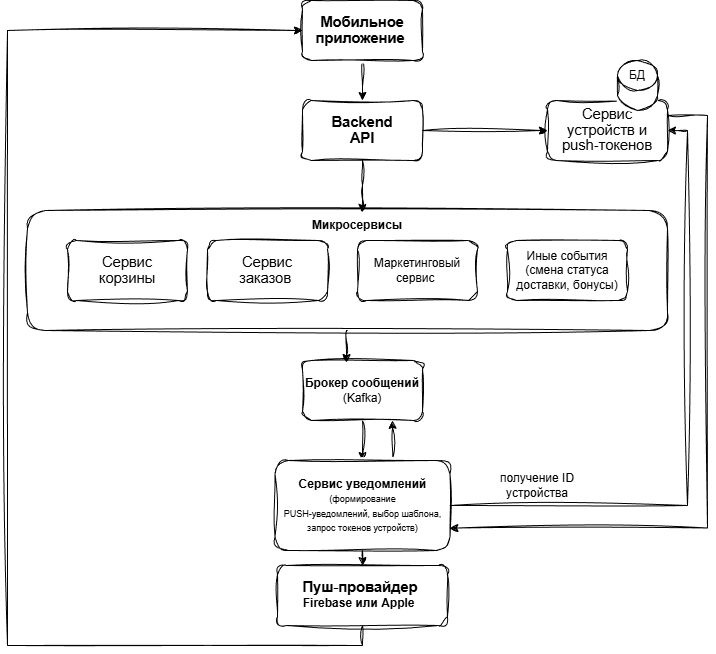

The diagram above was exported from draw.io. Its source (the exported page's mxGraphModel, read from the mxfile embedded in the PNG):
<mxGraphModel dx="997" dy="683" grid="1" gridSize="10" guides="1" tooltips="1" connect="1" arrows="1" fold="1" page="1" pageScale="1" pageWidth="827" pageHeight="1169" math="0" shadow="0">
  <root>
    <mxCell id="0" />
    <mxCell id="1" parent="0" />
    <mxCell id="NKEZmgS63h1U8q4zzjSz-2" parent="1" style="rounded=1;whiteSpace=wrap;html=1;sketch=1;curveFitting=1;jiggle=2;" value="" vertex="1">
      <mxGeometry height="120" width="640" x="60" y="230" as="geometry" />
    </mxCell>
    <mxCell id="NKEZmgS63h1U8q4zzjSz-3" parent="1" style="rounded=1;whiteSpace=wrap;html=1;movable=1;resizable=1;rotatable=1;deletable=1;editable=1;locked=0;connectable=1;sketch=1;curveFitting=1;jiggle=2;" value="&lt;span style=&quot;font-size:11.0pt;line-height:107%;&lt;br/&gt;font-family:&amp;quot;Calibri&amp;quot;,sans-serif;mso-ascii-theme-font:minor-latin;mso-fareast-font-family:&lt;br/&gt;Calibri;mso-fareast-theme-font:minor-latin;mso-hansi-theme-font:minor-latin;&lt;br/&gt;mso-bidi-font-family:&amp;quot;Times New Roman&amp;quot;;mso-bidi-theme-font:minor-bidi;&lt;br/&gt;mso-ansi-language:RU;mso-fareast-language:EN-US;mso-bidi-language:AR-SA&quot;&gt;Сервис&lt;br/&gt;корзины&lt;/span&gt;" vertex="1">
      <mxGeometry height="60" width="120" x="100" y="260" as="geometry" />
    </mxCell>
    <mxCell id="NKEZmgS63h1U8q4zzjSz-5" parent="1" style="rounded=1;whiteSpace=wrap;html=1;sketch=1;curveFitting=1;jiggle=2;" value="&lt;span style=&quot;font-size:11.0pt;line-height:107%;&lt;br/&gt;font-family:&amp;quot;Calibri&amp;quot;,sans-serif;mso-ascii-theme-font:minor-latin;mso-fareast-font-family:&lt;br/&gt;Calibri;mso-fareast-theme-font:minor-latin;mso-hansi-theme-font:minor-latin;&lt;br/&gt;mso-bidi-font-family:&amp;quot;Times New Roman&amp;quot;;mso-bidi-theme-font:minor-bidi;&lt;br/&gt;mso-ansi-language:RU;mso-fareast-language:EN-US;mso-bidi-language:AR-SA&quot;&gt;Сервис&lt;br/&gt;заказов&amp;nbsp;&lt;/span&gt;" vertex="1">
      <mxGeometry height="60" width="120" x="240" y="260" as="geometry" />
    </mxCell>
    <mxCell id="NKEZmgS63h1U8q4zzjSz-16" edge="1" parent="1" source="NKEZmgS63h1U8q4zzjSz-11" style="edgeStyle=orthogonalEdgeStyle;rounded=0;orthogonalLoop=1;jettySize=auto;html=1;exitX=0.5;exitY=1;exitDx=0;exitDy=0;entryX=0.5;entryY=0;entryDx=0;entryDy=0;sketch=1;curveFitting=1;jiggle=2;" target="NKEZmgS63h1U8q4zzjSz-15">
      <mxGeometry relative="1" as="geometry" />
    </mxCell>
    <mxCell id="NKEZmgS63h1U8q4zzjSz-11" parent="1" style="rounded=1;whiteSpace=wrap;html=1;sketch=1;curveFitting=1;jiggle=2;" value="&lt;span style=&quot;font-size:11.0pt;line-height:107%;&amp;lt;br/&amp;gt;font-family:&amp;quot;Calibri&amp;quot;,sans-serif;mso-ascii-theme-font:minor-latin;mso-fareast-font-family:&amp;lt;br/&amp;gt;Calibri;mso-fareast-theme-font:minor-latin;mso-hansi-theme-font:minor-latin;&amp;lt;br/&amp;gt;mso-bidi-font-family:&amp;quot;Times New Roman&amp;quot;;mso-bidi-theme-font:minor-bidi;&amp;lt;br/&amp;gt;mso-ansi-language:RU;mso-fareast-language:EN-US;mso-bidi-language:AR-SA&quot;&gt;&lt;b&gt;Мобильное&lt;br&gt;приложение&amp;nbsp;&lt;/b&gt;&lt;/span&gt;" vertex="1">
      <mxGeometry height="60" width="120" x="335" y="20" as="geometry" />
    </mxCell>
    <mxCell id="NKEZmgS63h1U8q4zzjSz-12" parent="1" style="rounded=1;whiteSpace=wrap;html=1;sketch=1;curveFitting=1;jiggle=2;" value="Маркетинговый сервис&amp;nbsp;" vertex="1">
      <mxGeometry height="60" width="120" x="390" y="260" as="geometry" />
    </mxCell>
    <mxCell id="NKEZmgS63h1U8q4zzjSz-13" parent="1" style="rounded=1;whiteSpace=wrap;html=1;sketch=1;curveFitting=1;jiggle=2;" value="Иные события (смена статуса доставки, бонусы)" vertex="1">
      <mxGeometry height="60" width="120" x="540" y="260" as="geometry" />
    </mxCell>
    <mxCell id="NKEZmgS63h1U8q4zzjSz-35" edge="1" parent="1" source="NKEZmgS63h1U8q4zzjSz-15" style="edgeStyle=orthogonalEdgeStyle;rounded=0;orthogonalLoop=1;jettySize=auto;html=1;exitX=1;exitY=0.5;exitDx=0;exitDy=0;entryX=0;entryY=0.5;entryDx=0;entryDy=0;sketch=1;curveFitting=1;jiggle=2;" target="NKEZmgS63h1U8q4zzjSz-34">
      <mxGeometry relative="1" as="geometry" />
    </mxCell>
    <mxCell id="NKEZmgS63h1U8q4zzjSz-15" parent="1" style="rounded=1;whiteSpace=wrap;html=1;fontStyle=1;sketch=1;curveFitting=1;jiggle=2;" value="&lt;span style=&quot;font-size:11.0pt;line-height:107%;&amp;lt;br/&amp;gt;font-family:&amp;quot;Calibri&amp;quot;,sans-serif;mso-ascii-theme-font:minor-latin;mso-fareast-font-family:&amp;lt;br/&amp;gt;Calibri;mso-fareast-theme-font:minor-latin;mso-hansi-theme-font:minor-latin;&amp;lt;br/&amp;gt;mso-bidi-font-family:&amp;quot;Times New Roman&amp;quot;;mso-bidi-theme-font:minor-bidi;&amp;lt;br/&amp;gt;mso-ansi-language:RU;mso-fareast-language:EN-US;mso-bidi-language:AR-SA&quot;&gt;Backend&lt;br&gt;API&lt;/span&gt;" vertex="1">
      <mxGeometry height="60" width="120" x="335" y="120" as="geometry" />
    </mxCell>
    <mxCell id="NKEZmgS63h1U8q4zzjSz-17" edge="1" parent="1" source="NKEZmgS63h1U8q4zzjSz-15" style="edgeStyle=orthogonalEdgeStyle;rounded=0;orthogonalLoop=1;jettySize=auto;html=1;exitX=0.5;exitY=1;exitDx=0;exitDy=0;entryX=0.523;entryY=0.015;entryDx=0;entryDy=0;entryPerimeter=0;sketch=1;curveFitting=1;jiggle=2;" target="NKEZmgS63h1U8q4zzjSz-2">
      <mxGeometry relative="1" as="geometry" />
    </mxCell>
    <mxCell id="NKEZmgS63h1U8q4zzjSz-19" parent="1" style="text;html=1;whiteSpace=wrap;strokeColor=none;fillColor=none;align=center;verticalAlign=middle;rounded=0;fontStyle=1;sketch=1;curveFitting=1;jiggle=2;" value="Микросервисы" vertex="1">
      <mxGeometry height="30" width="60" x="360" y="230" as="geometry" />
    </mxCell>
    <mxCell id="NKEZmgS63h1U8q4zzjSz-30" edge="1" parent="1" source="NKEZmgS63h1U8q4zzjSz-20" style="edgeStyle=orthogonalEdgeStyle;rounded=0;orthogonalLoop=1;jettySize=auto;html=1;exitX=0.5;exitY=1;exitDx=0;exitDy=0;entryX=0.5;entryY=0;entryDx=0;entryDy=0;sketch=1;curveFitting=1;jiggle=2;" target="NKEZmgS63h1U8q4zzjSz-29">
      <mxGeometry relative="1" as="geometry" />
    </mxCell>
    <mxCell id="NKEZmgS63h1U8q4zzjSz-20" parent="1" style="rounded=1;whiteSpace=wrap;html=1;sketch=1;curveFitting=1;jiggle=2;" value="&lt;b&gt;Брокер сообщений&lt;/b&gt; (Kafka)" vertex="1">
      <mxGeometry height="60" width="120" x="335" y="380" as="geometry" />
    </mxCell>
    <mxCell id="NKEZmgS63h1U8q4zzjSz-28" edge="1" parent="1" source="NKEZmgS63h1U8q4zzjSz-2" style="edgeStyle=orthogonalEdgeStyle;rounded=0;orthogonalLoop=1;jettySize=auto;html=1;exitX=0.5;exitY=1;exitDx=0;exitDy=0;entryX=0.367;entryY=0.033;entryDx=0;entryDy=0;entryPerimeter=0;sketch=1;curveFitting=1;jiggle=2;" target="NKEZmgS63h1U8q4zzjSz-20">
      <mxGeometry relative="1" as="geometry" />
    </mxCell>
    <mxCell id="NKEZmgS63h1U8q4zzjSz-31" edge="1" parent="1" source="NKEZmgS63h1U8q4zzjSz-29" style="edgeStyle=orthogonalEdgeStyle;rounded=0;orthogonalLoop=1;jettySize=auto;html=1;exitX=0.75;exitY=0;exitDx=0;exitDy=0;entryX=0.75;entryY=1;entryDx=0;entryDy=0;shape=wire;dashed=1;sketch=1;curveFitting=1;jiggle=2;" target="NKEZmgS63h1U8q4zzjSz-20">
      <mxGeometry relative="1" as="geometry">
        <Array as="points">
          <mxPoint x="425" y="480" />
        </Array>
      </mxGeometry>
    </mxCell>
    <mxCell id="NKEZmgS63h1U8q4zzjSz-37" edge="1" parent="1" source="NKEZmgS63h1U8q4zzjSz-29" style="edgeStyle=orthogonalEdgeStyle;rounded=0;orthogonalLoop=1;jettySize=auto;html=1;exitX=1;exitY=0.5;exitDx=0;exitDy=0;entryX=1;entryY=0.5;entryDx=0;entryDy=0;sketch=1;curveFitting=1;jiggle=2;" target="NKEZmgS63h1U8q4zzjSz-34">
      <mxGeometry relative="1" as="geometry" />
    </mxCell>
    <mxCell id="NKEZmgS63h1U8q4zzjSz-42" edge="1" parent="1" source="NKEZmgS63h1U8q4zzjSz-29" style="edgeStyle=orthogonalEdgeStyle;rounded=0;orthogonalLoop=1;jettySize=auto;html=1;exitX=0.5;exitY=1;exitDx=0;exitDy=0;entryX=0.5;entryY=0;entryDx=0;entryDy=0;sketch=1;curveFitting=1;jiggle=2;" target="NKEZmgS63h1U8q4zzjSz-40">
      <mxGeometry relative="1" as="geometry" />
    </mxCell>
    <mxCell id="NKEZmgS63h1U8q4zzjSz-29" parent="1" style="rounded=1;whiteSpace=wrap;html=1;sketch=1;curveFitting=1;jiggle=2;" value="&lt;b&gt;Сервис уведомлений&lt;/b&gt;&lt;div&gt;&lt;font style=&quot;font-size: 9px;&quot;&gt;&lt;span style=&quot;line-height: 107%;&quot;&gt;&lt;font style=&quot;&quot;&gt;(формирование&lt;br&gt;PUSH‑уведомлений, выбор шаблона, запрос токенов&lt;/font&gt;&lt;/span&gt;&lt;span style=&quot;line-height: 107%;&quot;&gt; устройств)&lt;/span&gt;&lt;/font&gt;&lt;/div&gt;" vertex="1">
      <mxGeometry height="90" width="175" x="307.5" y="480" as="geometry" />
    </mxCell>
    <mxCell id="NKEZmgS63h1U8q4zzjSz-38" edge="1" parent="1" source="NKEZmgS63h1U8q4zzjSz-34" style="edgeStyle=orthogonalEdgeStyle;rounded=0;orthogonalLoop=1;jettySize=auto;html=1;exitX=1;exitY=0.25;exitDx=0;exitDy=0;entryX=1;entryY=0.75;entryDx=0;entryDy=0;sketch=1;curveFitting=1;jiggle=2;" target="NKEZmgS63h1U8q4zzjSz-29">
      <mxGeometry relative="1" as="geometry">
        <Array as="points">
          <mxPoint x="740" y="135" />
          <mxPoint x="740" y="548" />
        </Array>
        <mxPoint x="740" y="550" as="targetPoint" />
      </mxGeometry>
    </mxCell>
    <mxCell id="NKEZmgS63h1U8q4zzjSz-34" parent="1" style="rounded=1;whiteSpace=wrap;html=1;sketch=1;curveFitting=1;jiggle=2;" value="&lt;span style=&quot;font-size:11.0pt;line-height:107%;&lt;br/&gt;font-family:&amp;quot;Calibri&amp;quot;,sans-serif;mso-ascii-theme-font:minor-latin;mso-fareast-font-family:&lt;br/&gt;Calibri;mso-fareast-theme-font:minor-latin;mso-hansi-theme-font:minor-latin;&lt;br/&gt;mso-bidi-font-family:&amp;quot;Times New Roman&amp;quot;;mso-bidi-theme-font:minor-bidi;&lt;br/&gt;mso-ansi-language:RU;mso-fareast-language:EN-US;mso-bidi-language:AR-SA&quot;&gt;Сервис&lt;br/&gt;устройств и push‑токенов&lt;/span&gt;" vertex="1">
      <mxGeometry height="60" width="120" x="580" y="120" as="geometry" />
    </mxCell>
    <mxCell id="NKEZmgS63h1U8q4zzjSz-36" parent="1" style="shape=cylinder3;whiteSpace=wrap;html=1;boundedLbl=1;backgroundOutline=1;size=15;sketch=1;curveFitting=1;jiggle=2;" value="" vertex="1">
      <mxGeometry height="50" width="40" x="650" y="80" as="geometry" />
    </mxCell>
    <mxCell id="NKEZmgS63h1U8q4zzjSz-39" parent="1" style="text;html=1;whiteSpace=wrap;strokeColor=none;fillColor=none;align=center;verticalAlign=middle;rounded=0;sketch=1;curveFitting=1;jiggle=2;" value="получение ID устройства" vertex="1">
      <mxGeometry height="30" width="100" x="520" y="490" as="geometry" />
    </mxCell>
    <mxCell id="NKEZmgS63h1U8q4zzjSz-43" edge="1" parent="1" source="NKEZmgS63h1U8q4zzjSz-40" style="edgeStyle=orthogonalEdgeStyle;rounded=0;orthogonalLoop=1;jettySize=auto;html=1;exitX=0.5;exitY=1;exitDx=0;exitDy=0;entryX=0;entryY=0.5;entryDx=0;entryDy=0;sketch=1;curveFitting=1;jiggle=2;" target="NKEZmgS63h1U8q4zzjSz-11">
      <mxGeometry relative="1" as="geometry">
        <Array as="points">
          <mxPoint x="395" y="665" />
          <mxPoint x="40" y="665" />
          <mxPoint x="40" y="50" />
        </Array>
      </mxGeometry>
    </mxCell>
    <mxCell id="NKEZmgS63h1U8q4zzjSz-40" parent="1" style="rounded=1;whiteSpace=wrap;html=1;sketch=1;curveFitting=1;jiggle=2;" value="&lt;span style=&quot;font-size:11.0pt;line-height:107%;&lt;br/&gt;font-family:&amp;quot;Calibri&amp;quot;,sans-serif;mso-ascii-theme-font:minor-latin;mso-fareast-font-family:&lt;br/&gt;Calibri;mso-fareast-theme-font:minor-latin;mso-hansi-theme-font:minor-latin;&lt;br/&gt;mso-bidi-font-family:&amp;quot;Times New Roman&amp;quot;;mso-bidi-theme-font:minor-bidi;&lt;br/&gt;mso-ansi-language:RU;mso-fareast-language:EN-US;mso-bidi-language:AR-SA&quot;&gt;&lt;b&gt;Пуш‑провайдер&lt;/b&gt;&amp;nbsp;&lt;br&gt;&lt;/span&gt;&lt;b&gt;Firebase или Apple&amp;nbsp;&amp;nbsp;&lt;/b&gt;" vertex="1">
      <mxGeometry height="60" width="170" x="310" y="585" as="geometry" />
    </mxCell>
    <mxCell id="NKEZmgS63h1U8q4zzjSz-44" parent="1" style="text;html=1;whiteSpace=wrap;strokeColor=none;fillColor=none;align=center;verticalAlign=middle;rounded=0;sketch=1;curveFitting=1;jiggle=2;" value="БД" vertex="1">
      <mxGeometry height="30" width="60" x="640" y="80" as="geometry" />
    </mxCell>
  </root>
</mxGraphModel>